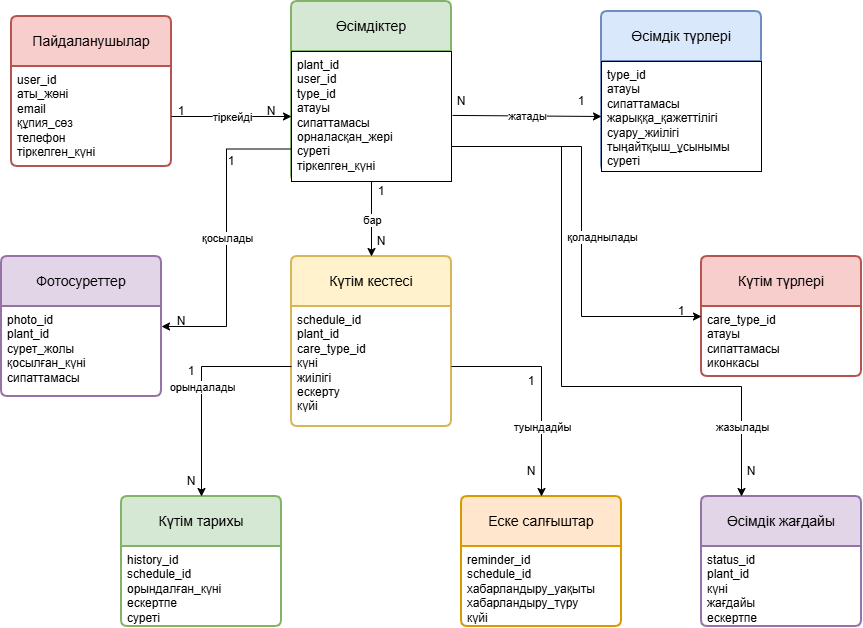

The diagram above was exported from draw.io. Its source (the exported page's mxGraphModel, read from the mxfile embedded in the PNG):
<mxGraphModel dx="1814" dy="777" grid="1" gridSize="10" guides="1" tooltips="1" connect="1" arrows="1" fold="1" page="0" pageScale="1" pageWidth="827" pageHeight="1169" math="0" shadow="0">
  <root>
    <mxCell id="0" />
    <mxCell id="1" parent="0" />
    <mxCell id="1yGh-W5hiow8lRbWyr3n-6" parent="1" style="swimlane;childLayout=stackLayout;horizontal=1;startSize=50;horizontalStack=0;rounded=1;fontSize=14;fontStyle=0;strokeWidth=2;resizeParent=0;resizeLast=1;shadow=0;dashed=0;align=center;arcSize=4;whiteSpace=wrap;html=1;fillColor=#f8cecc;strokeColor=#b85450;" value="Пайдаланушылар" vertex="1">
      <mxGeometry height="150" width="160" x="-30" y="210" as="geometry" />
    </mxCell>
    <mxCell id="1yGh-W5hiow8lRbWyr3n-7" parent="1yGh-W5hiow8lRbWyr3n-6" style="align=left;strokeColor=none;fillColor=none;spacingLeft=4;spacingRight=4;fontSize=12;verticalAlign=top;rotatable=0;part=1;html=1;whiteSpace=wrap;" value="user_id&lt;div&gt;аты_жөні&lt;/div&gt;&lt;div&gt;email&lt;/div&gt;&lt;div&gt;құпия_сөз&lt;/div&gt;&lt;div&gt;телефон&lt;/div&gt;&lt;div&gt;тіркелген_күні&lt;/div&gt;" vertex="1">
      <mxGeometry height="100" width="160" y="50" as="geometry" />
    </mxCell>
    <mxCell id="1yGh-W5hiow8lRbWyr3n-10" parent="1" style="swimlane;childLayout=stackLayout;horizontal=1;startSize=50;horizontalStack=0;rounded=1;fontSize=14;fontStyle=0;strokeWidth=2;resizeParent=0;resizeLast=1;shadow=0;dashed=0;align=center;arcSize=4;whiteSpace=wrap;html=1;fillColor=#d5e8d4;strokeColor=#82b366;" value="Өсімдіктер" vertex="1">
      <mxGeometry height="180" width="160" x="250" y="195" as="geometry" />
    </mxCell>
    <mxCell id="1yGh-W5hiow8lRbWyr3n-11" parent="1yGh-W5hiow8lRbWyr3n-10" style="align=left;spacingLeft=4;spacingRight=4;fontSize=12;verticalAlign=top;rotatable=0;part=1;html=1;whiteSpace=wrap;" value="plant_id&lt;div&gt;user_id&lt;/div&gt;&lt;div&gt;type_id&lt;/div&gt;&lt;div&gt;атауы&lt;/div&gt;&lt;div&gt;сипаттамасы&lt;/div&gt;&lt;div&gt;орналасқан_жері&lt;/div&gt;&lt;div&gt;суреті&lt;/div&gt;&lt;div&gt;тіркелген_күні&lt;/div&gt;" vertex="1">
      <mxGeometry height="130" width="160" y="50" as="geometry" />
    </mxCell>
    <mxCell id="1yGh-W5hiow8lRbWyr3n-12" parent="1" style="swimlane;childLayout=stackLayout;horizontal=1;startSize=50;horizontalStack=0;rounded=1;fontSize=14;fontStyle=0;strokeWidth=2;resizeParent=0;resizeLast=1;shadow=0;dashed=0;align=center;arcSize=4;whiteSpace=wrap;html=1;fillColor=#dae8fc;strokeColor=#6c8ebf;" value="Өсімдік түрлері" vertex="1">
      <mxGeometry height="160" width="160" x="560" y="205" as="geometry" />
    </mxCell>
    <mxCell id="1yGh-W5hiow8lRbWyr3n-13" parent="1yGh-W5hiow8lRbWyr3n-12" style="align=left;spacingLeft=4;spacingRight=4;fontSize=12;verticalAlign=top;rotatable=0;part=1;html=1;whiteSpace=wrap;" value="type_id&lt;div&gt;атауы&lt;/div&gt;&lt;div&gt;сипаттамасы&lt;/div&gt;&lt;div&gt;жарыққа_қажеттілігі&lt;/div&gt;&lt;div&gt;суару_жиілігі&lt;/div&gt;&lt;div&gt;тыңайтқыш_ұсынымы&lt;/div&gt;&lt;div&gt;суреті&lt;/div&gt;&lt;div&gt;&lt;br&gt;&lt;/div&gt;" vertex="1">
      <mxGeometry height="110" width="160" y="50" as="geometry" />
    </mxCell>
    <mxCell id="1yGh-W5hiow8lRbWyr3n-14" parent="1" style="swimlane;childLayout=stackLayout;horizontal=1;startSize=50;horizontalStack=0;rounded=1;fontSize=14;fontStyle=0;strokeWidth=2;resizeParent=0;resizeLast=1;shadow=0;dashed=0;align=center;arcSize=4;whiteSpace=wrap;html=1;fillColor=#e1d5e7;strokeColor=#9673a6;" value="Фотосуреттер" vertex="1">
      <mxGeometry height="140" width="160" x="-40" y="450" as="geometry" />
    </mxCell>
    <mxCell id="1yGh-W5hiow8lRbWyr3n-15" parent="1yGh-W5hiow8lRbWyr3n-14" style="align=left;strokeColor=none;fillColor=none;spacingLeft=4;spacingRight=4;fontSize=12;verticalAlign=top;rotatable=0;part=1;html=1;whiteSpace=wrap;" value="photo_id&lt;div&gt;plant_id&lt;/div&gt;&lt;div&gt;сурет_жолы&lt;/div&gt;&lt;div&gt;қосылған_күні&lt;/div&gt;&lt;div&gt;сипаттамасы&lt;/div&gt;" vertex="1">
      <mxGeometry height="90" width="160" y="50" as="geometry" />
    </mxCell>
    <mxCell id="1yGh-W5hiow8lRbWyr3n-16" parent="1" style="swimlane;childLayout=stackLayout;horizontal=1;startSize=50;horizontalStack=0;rounded=1;fontSize=14;fontStyle=0;strokeWidth=2;resizeParent=0;resizeLast=1;shadow=0;dashed=0;align=center;arcSize=4;whiteSpace=wrap;html=1;fillColor=#fff2cc;strokeColor=#d6b656;" value="Күтім кестесі" vertex="1">
      <mxGeometry height="170" width="160" x="250" y="450" as="geometry" />
    </mxCell>
    <mxCell id="1yGh-W5hiow8lRbWyr3n-17" parent="1yGh-W5hiow8lRbWyr3n-16" style="align=left;strokeColor=none;fillColor=none;spacingLeft=4;spacingRight=4;fontSize=12;verticalAlign=top;rotatable=0;part=1;html=1;whiteSpace=wrap;" value="schedule_id&lt;div&gt;plant_id&lt;/div&gt;&lt;div&gt;care_type_id&lt;/div&gt;&lt;div&gt;күні&lt;/div&gt;&lt;div&gt;жиілігі&lt;/div&gt;&lt;div&gt;ескерту&lt;/div&gt;&lt;div&gt;күйі&lt;/div&gt;" vertex="1">
      <mxGeometry height="120" width="160" y="50" as="geometry" />
    </mxCell>
    <mxCell id="1yGh-W5hiow8lRbWyr3n-19" parent="1" style="swimlane;childLayout=stackLayout;horizontal=1;startSize=50;horizontalStack=0;rounded=1;fontSize=14;fontStyle=0;strokeWidth=2;resizeParent=0;resizeLast=1;shadow=0;dashed=0;align=center;arcSize=4;whiteSpace=wrap;html=1;fillColor=#f8cecc;strokeColor=#b85450;" value="Күтім түрлері" vertex="1">
      <mxGeometry height="120" width="160" x="660" y="450" as="geometry" />
    </mxCell>
    <mxCell id="1yGh-W5hiow8lRbWyr3n-20" parent="1yGh-W5hiow8lRbWyr3n-19" style="align=left;strokeColor=none;fillColor=none;spacingLeft=4;spacingRight=4;fontSize=12;verticalAlign=top;rotatable=0;part=1;html=1;whiteSpace=wrap;" value="care_type_id&lt;div&gt;атауы&lt;/div&gt;&lt;div&gt;сипаттамасы&lt;/div&gt;&lt;div&gt;иконкасы&lt;/div&gt;" vertex="1">
      <mxGeometry height="70" width="160" y="50" as="geometry" />
    </mxCell>
    <mxCell id="1yGh-W5hiow8lRbWyr3n-21" parent="1" style="swimlane;childLayout=stackLayout;horizontal=1;startSize=50;horizontalStack=0;rounded=1;fontSize=14;fontStyle=0;strokeWidth=2;resizeParent=0;resizeLast=1;shadow=0;dashed=0;align=center;arcSize=4;whiteSpace=wrap;html=1;fillColor=#d5e8d4;strokeColor=#82b366;" value="Күтім тарихы" vertex="1">
      <mxGeometry height="130" width="160" x="80" y="690" as="geometry" />
    </mxCell>
    <mxCell id="1yGh-W5hiow8lRbWyr3n-22" parent="1yGh-W5hiow8lRbWyr3n-21" style="align=left;strokeColor=none;fillColor=none;spacingLeft=4;spacingRight=4;fontSize=12;verticalAlign=top;rotatable=0;part=1;html=1;whiteSpace=wrap;" value="history_id&lt;div&gt;schedule_id&lt;/div&gt;&lt;div&gt;орындалған_күні&lt;/div&gt;&lt;div&gt;ескертпе&lt;/div&gt;&lt;div&gt;суреті&lt;/div&gt;" vertex="1">
      <mxGeometry height="80" width="160" y="50" as="geometry" />
    </mxCell>
    <mxCell id="1yGh-W5hiow8lRbWyr3n-24" parent="1" style="swimlane;childLayout=stackLayout;horizontal=1;startSize=50;horizontalStack=0;rounded=1;fontSize=14;fontStyle=0;strokeWidth=2;resizeParent=0;resizeLast=1;shadow=0;dashed=0;align=center;arcSize=4;whiteSpace=wrap;html=1;fillColor=#ffe6cc;strokeColor=#d79b00;" value="Еске салғыштар" vertex="1">
      <mxGeometry height="130" width="160" x="420" y="690" as="geometry" />
    </mxCell>
    <mxCell id="1yGh-W5hiow8lRbWyr3n-25" parent="1yGh-W5hiow8lRbWyr3n-24" style="align=left;strokeColor=none;fillColor=none;spacingLeft=4;spacingRight=4;fontSize=12;verticalAlign=top;rotatable=0;part=1;html=1;whiteSpace=wrap;" value="reminder_id&lt;div&gt;schedule_id&lt;/div&gt;&lt;div&gt;хабарландыру_уақыты&lt;/div&gt;&lt;div&gt;хабарландыру_түру&lt;/div&gt;&lt;div&gt;күйі&lt;/div&gt;" vertex="1">
      <mxGeometry height="80" width="160" y="50" as="geometry" />
    </mxCell>
    <mxCell id="1yGh-W5hiow8lRbWyr3n-26" parent="1" style="swimlane;childLayout=stackLayout;horizontal=1;startSize=50;horizontalStack=0;rounded=1;fontSize=14;fontStyle=0;strokeWidth=2;resizeParent=0;resizeLast=1;shadow=0;dashed=0;align=center;arcSize=4;whiteSpace=wrap;html=1;fillColor=#e1d5e7;strokeColor=#9673a6;" value="Өсімдік жағдайы" vertex="1">
      <mxGeometry height="130" width="160" x="660" y="690" as="geometry" />
    </mxCell>
    <mxCell id="1yGh-W5hiow8lRbWyr3n-27" parent="1yGh-W5hiow8lRbWyr3n-26" style="align=left;strokeColor=none;fillColor=none;spacingLeft=4;spacingRight=4;fontSize=12;verticalAlign=top;rotatable=0;part=1;html=1;whiteSpace=wrap;" value="status_id&lt;div&gt;plant_id&lt;/div&gt;&lt;div&gt;күні&lt;/div&gt;&lt;div&gt;жағдайы&lt;/div&gt;&lt;div&gt;ескертпе&lt;/div&gt;" vertex="1">
      <mxGeometry height="80" width="160" y="50" as="geometry" />
    </mxCell>
    <mxCell id="1yGh-W5hiow8lRbWyr3n-32" edge="1" parent="1" source="1yGh-W5hiow8lRbWyr3n-7" style="endArrow=classic;html=1;rounded=0;defaultLabelBackgroundColor=gap;exitX=1;exitY=0.5;exitDx=0;exitDy=0;entryX=0;entryY=0.5;entryDx=0;entryDy=0;" target="1yGh-W5hiow8lRbWyr3n-11" value="">
      <mxGeometry relative="1" as="geometry">
        <mxPoint x="140" y="290" as="sourcePoint" />
        <mxPoint x="240" y="290" as="targetPoint" />
      </mxGeometry>
    </mxCell>
    <mxCell id="1yGh-W5hiow8lRbWyr3n-33" connectable="0" parent="1yGh-W5hiow8lRbWyr3n-32" style="edgeLabel;resizable=0;html=1;;align=center;verticalAlign=middle;defaultLabelBackgroundColor=gap;" value="тіркейді" vertex="1">
      <mxGeometry relative="1" as="geometry" />
    </mxCell>
    <mxCell id="1yGh-W5hiow8lRbWyr3n-34" edge="1" parent="1" source="1yGh-W5hiow8lRbWyr3n-66" style="endArrow=classic;html=1;rounded=0;defaultLabelBackgroundColor=gap;entryX=0;entryY=0.5;entryDx=0;entryDy=0;exitX=0.351;exitY=0.964;exitDx=0;exitDy=0;exitPerimeter=0;" target="1yGh-W5hiow8lRbWyr3n-13" value="">
      <mxGeometry relative="1" as="geometry">
        <mxPoint x="410" y="300" as="sourcePoint" />
        <mxPoint x="510" y="300" as="targetPoint" />
      </mxGeometry>
    </mxCell>
    <mxCell id="1yGh-W5hiow8lRbWyr3n-35" connectable="0" parent="1yGh-W5hiow8lRbWyr3n-34" style="edgeLabel;resizable=0;html=1;;align=center;verticalAlign=middle;defaultLabelBackgroundColor=gap;" value="жатады" vertex="1">
      <mxGeometry relative="1" as="geometry" />
    </mxCell>
    <mxCell id="1yGh-W5hiow8lRbWyr3n-36" edge="1" parent="1" source="1yGh-W5hiow8lRbWyr3n-11" style="endArrow=classic;html=1;rounded=0;defaultLabelBackgroundColor=gap;entryX=0.5;entryY=0;entryDx=0;entryDy=0;exitX=0.5;exitY=1;exitDx=0;exitDy=0;" target="1yGh-W5hiow8lRbWyr3n-16" value="">
      <mxGeometry relative="1" as="geometry">
        <mxPoint x="280" y="410" as="sourcePoint" />
        <mxPoint x="380" y="410" as="targetPoint" />
      </mxGeometry>
    </mxCell>
    <mxCell id="1yGh-W5hiow8lRbWyr3n-37" connectable="0" parent="1yGh-W5hiow8lRbWyr3n-36" style="edgeLabel;resizable=0;html=1;;align=center;verticalAlign=middle;defaultLabelBackgroundColor=gap;" value="бар" vertex="1">
      <mxGeometry relative="1" as="geometry" />
    </mxCell>
    <mxCell id="1yGh-W5hiow8lRbWyr3n-40" edge="1" parent="1" source="1yGh-W5hiow8lRbWyr3n-11" style="endArrow=classic;html=1;rounded=0;defaultLabelBackgroundColor=gap;entryX=1;entryY=0.5;entryDx=0;entryDy=0;edgeStyle=orthogonalEdgeStyle;exitX=0;exitY=0.75;exitDx=0;exitDy=0;" target="1yGh-W5hiow8lRbWyr3n-14" value="">
      <mxGeometry relative="1" as="geometry">
        <mxPoint x="150" y="460" as="sourcePoint" />
        <mxPoint x="250" y="460" as="targetPoint" />
      </mxGeometry>
    </mxCell>
    <mxCell id="1yGh-W5hiow8lRbWyr3n-41" connectable="0" parent="1yGh-W5hiow8lRbWyr3n-40" style="edgeLabel;resizable=0;html=1;;align=center;verticalAlign=middle;defaultLabelBackgroundColor=gap;" value="қосылады" vertex="1">
      <mxGeometry relative="1" as="geometry" />
    </mxCell>
    <mxCell id="1yGh-W5hiow8lRbWyr3n-42" edge="1" parent="1" source="1yGh-W5hiow8lRbWyr3n-17" style="endArrow=classic;html=1;rounded=0;defaultLabelBackgroundColor=gap;edgeStyle=orthogonalEdgeStyle;" target="1yGh-W5hiow8lRbWyr3n-21" value="">
      <mxGeometry relative="1" as="geometry">
        <mxPoint x="140" y="670" as="sourcePoint" />
        <mxPoint x="240" y="670" as="targetPoint" />
      </mxGeometry>
    </mxCell>
    <mxCell id="1yGh-W5hiow8lRbWyr3n-43" connectable="0" parent="1yGh-W5hiow8lRbWyr3n-42" style="edgeLabel;resizable=0;html=1;;align=center;verticalAlign=middle;defaultLabelBackgroundColor=gap;" value="орындалады" vertex="1">
      <mxGeometry relative="1" as="geometry" />
    </mxCell>
    <mxCell id="1yGh-W5hiow8lRbWyr3n-47" edge="1" parent="1" style="endArrow=classic;html=1;rounded=0;defaultLabelBackgroundColor=gap;edgeStyle=orthogonalEdgeStyle;" target="1yGh-W5hiow8lRbWyr3n-24" value="">
      <mxGeometry relative="1" as="geometry">
        <mxPoint x="410" y="560" as="sourcePoint" />
        <mxPoint x="510" y="560" as="targetPoint" />
      </mxGeometry>
    </mxCell>
    <mxCell id="1yGh-W5hiow8lRbWyr3n-48" connectable="0" parent="1yGh-W5hiow8lRbWyr3n-47" style="edgeLabel;resizable=0;html=1;;align=center;verticalAlign=middle;defaultLabelBackgroundColor=gap;" value="туындадйы" vertex="1">
      <mxGeometry relative="1" as="geometry">
        <mxPoint y="40" as="offset" />
      </mxGeometry>
    </mxCell>
    <mxCell id="1yGh-W5hiow8lRbWyr3n-51" edge="1" parent="1" source="1yGh-W5hiow8lRbWyr3n-11" style="endArrow=classic;html=1;rounded=0;defaultLabelBackgroundColor=gap;edgeStyle=orthogonalEdgeStyle;entryX=0;entryY=0.5;entryDx=0;entryDy=0;exitX=1;exitY=0.75;exitDx=0;exitDy=0;" target="1yGh-W5hiow8lRbWyr3n-19" value="">
      <mxGeometry relative="1" x="-0.7065" as="geometry">
        <Array as="points">
          <mxPoint x="410" y="340" />
          <mxPoint x="540" y="340" />
          <mxPoint x="540" y="510" />
        </Array>
        <mxPoint x="400" y="340" as="sourcePoint" />
        <mxPoint x="500" y="340" as="targetPoint" />
      </mxGeometry>
    </mxCell>
    <mxCell id="1yGh-W5hiow8lRbWyr3n-52" connectable="0" parent="1yGh-W5hiow8lRbWyr3n-51" style="edgeLabel;resizable=0;html=1;;align=center;verticalAlign=middle;defaultLabelBackgroundColor=gap;" value="қоладнылады" vertex="1">
      <mxGeometry relative="1" x="-0.7065" as="geometry">
        <mxPoint x="91" y="90" as="offset" />
      </mxGeometry>
    </mxCell>
    <mxCell id="1yGh-W5hiow8lRbWyr3n-55" edge="1" parent="1" style="endArrow=classic;html=1;rounded=0;defaultLabelBackgroundColor=gap;edgeStyle=elbowEdgeStyle;elbow=vertical;entryX=0.25;entryY=0;entryDx=0;entryDy=0;" target="1yGh-W5hiow8lRbWyr3n-26" value="">
      <mxGeometry relative="1" x="-0.6717" as="geometry">
        <Array as="points">
          <mxPoint x="620" y="580" />
        </Array>
        <mxPoint x="520" y="340" as="sourcePoint" />
        <mxPoint x="780" y="690" as="targetPoint" />
      </mxGeometry>
    </mxCell>
    <mxCell id="1yGh-W5hiow8lRbWyr3n-56" connectable="0" parent="1yGh-W5hiow8lRbWyr3n-55" style="edgeLabel;resizable=0;html=1;;align=center;verticalAlign=middle;defaultLabelBackgroundColor=gap;" value="жазылады" vertex="1">
      <mxGeometry relative="1" x="-0.6717" as="geometry">
        <mxPoint x="180" y="193" as="offset" />
      </mxGeometry>
    </mxCell>
    <mxCell id="1yGh-W5hiow8lRbWyr3n-57" parent="1" style="text;html=1;whiteSpace=wrap;strokeColor=none;fillColor=none;align=center;verticalAlign=middle;rounded=0;" value="1" vertex="1">
      <mxGeometry height="30" width="60" x="110" y="290" as="geometry" />
    </mxCell>
    <mxCell id="1yGh-W5hiow8lRbWyr3n-58" parent="1" style="text;html=1;whiteSpace=wrap;strokeColor=none;fillColor=none;align=center;verticalAlign=middle;rounded=0;" value="N" vertex="1">
      <mxGeometry height="30" width="60" x="200" y="290" as="geometry" />
    </mxCell>
    <mxCell id="1yGh-W5hiow8lRbWyr3n-59" parent="1" style="text;html=1;whiteSpace=wrap;strokeColor=none;fillColor=none;align=center;verticalAlign=middle;rounded=0;" value="1" vertex="1">
      <mxGeometry height="30" width="60" x="160" y="340" as="geometry" />
    </mxCell>
    <mxCell id="1yGh-W5hiow8lRbWyr3n-60" parent="1" style="text;html=1;whiteSpace=wrap;strokeColor=none;fillColor=none;align=center;verticalAlign=middle;rounded=0;" value="N" vertex="1">
      <mxGeometry height="30" width="60" x="110" y="500" as="geometry" />
    </mxCell>
    <mxCell id="1yGh-W5hiow8lRbWyr3n-61" parent="1" style="text;html=1;whiteSpace=wrap;strokeColor=none;fillColor=none;align=center;verticalAlign=middle;rounded=0;" value="1" vertex="1">
      <mxGeometry height="30" width="60" x="120" y="550" as="geometry" />
    </mxCell>
    <mxCell id="1yGh-W5hiow8lRbWyr3n-62" parent="1" style="text;html=1;whiteSpace=wrap;strokeColor=none;fillColor=none;align=center;verticalAlign=middle;rounded=0;" value="N" vertex="1">
      <mxGeometry height="30" width="60" x="120" y="660" as="geometry" />
    </mxCell>
    <mxCell id="1yGh-W5hiow8lRbWyr3n-63" parent="1" style="text;html=1;whiteSpace=wrap;strokeColor=none;fillColor=none;align=center;verticalAlign=middle;rounded=0;" value="1" vertex="1">
      <mxGeometry height="30" width="60" x="310" y="370" as="geometry" />
    </mxCell>
    <mxCell id="1yGh-W5hiow8lRbWyr3n-64" parent="1" style="text;html=1;whiteSpace=wrap;strokeColor=none;fillColor=none;align=center;verticalAlign=middle;rounded=0;" value="N" vertex="1">
      <mxGeometry height="30" width="60" x="310" y="420" as="geometry" />
    </mxCell>
    <mxCell id="1yGh-W5hiow8lRbWyr3n-65" parent="1" style="text;html=1;whiteSpace=wrap;strokeColor=none;fillColor=none;align=center;verticalAlign=middle;rounded=0;" value="1" vertex="1">
      <mxGeometry height="30" width="60" x="510" y="280" as="geometry" />
    </mxCell>
    <mxCell id="1yGh-W5hiow8lRbWyr3n-66" parent="1" style="text;html=1;whiteSpace=wrap;strokeColor=none;fillColor=none;align=center;verticalAlign=middle;rounded=0;" value="N" vertex="1">
      <mxGeometry height="30" width="60" x="390" y="280" as="geometry" />
    </mxCell>
    <mxCell id="1yGh-W5hiow8lRbWyr3n-68" parent="1" style="text;html=1;whiteSpace=wrap;strokeColor=none;fillColor=none;align=center;verticalAlign=middle;rounded=0;" value="1" vertex="1">
      <mxGeometry height="30" width="60" x="610" y="490" as="geometry" />
    </mxCell>
    <mxCell id="1yGh-W5hiow8lRbWyr3n-70" parent="1" style="text;html=1;whiteSpace=wrap;strokeColor=none;fillColor=none;align=center;verticalAlign=middle;rounded=0;" value="1" vertex="1">
      <mxGeometry height="30" width="60" x="460" y="560" as="geometry" />
    </mxCell>
    <mxCell id="1yGh-W5hiow8lRbWyr3n-71" parent="1" style="text;html=1;whiteSpace=wrap;strokeColor=none;fillColor=none;align=center;verticalAlign=middle;rounded=0;" value="N" vertex="1">
      <mxGeometry height="30" width="60" x="460" y="650" as="geometry" />
    </mxCell>
    <mxCell id="1yGh-W5hiow8lRbWyr3n-73" parent="1" style="text;html=1;whiteSpace=wrap;strokeColor=none;fillColor=none;align=center;verticalAlign=middle;rounded=0;" value="N" vertex="1">
      <mxGeometry height="30" width="60" x="680" y="650" as="geometry" />
    </mxCell>
  </root>
</mxGraphModel>